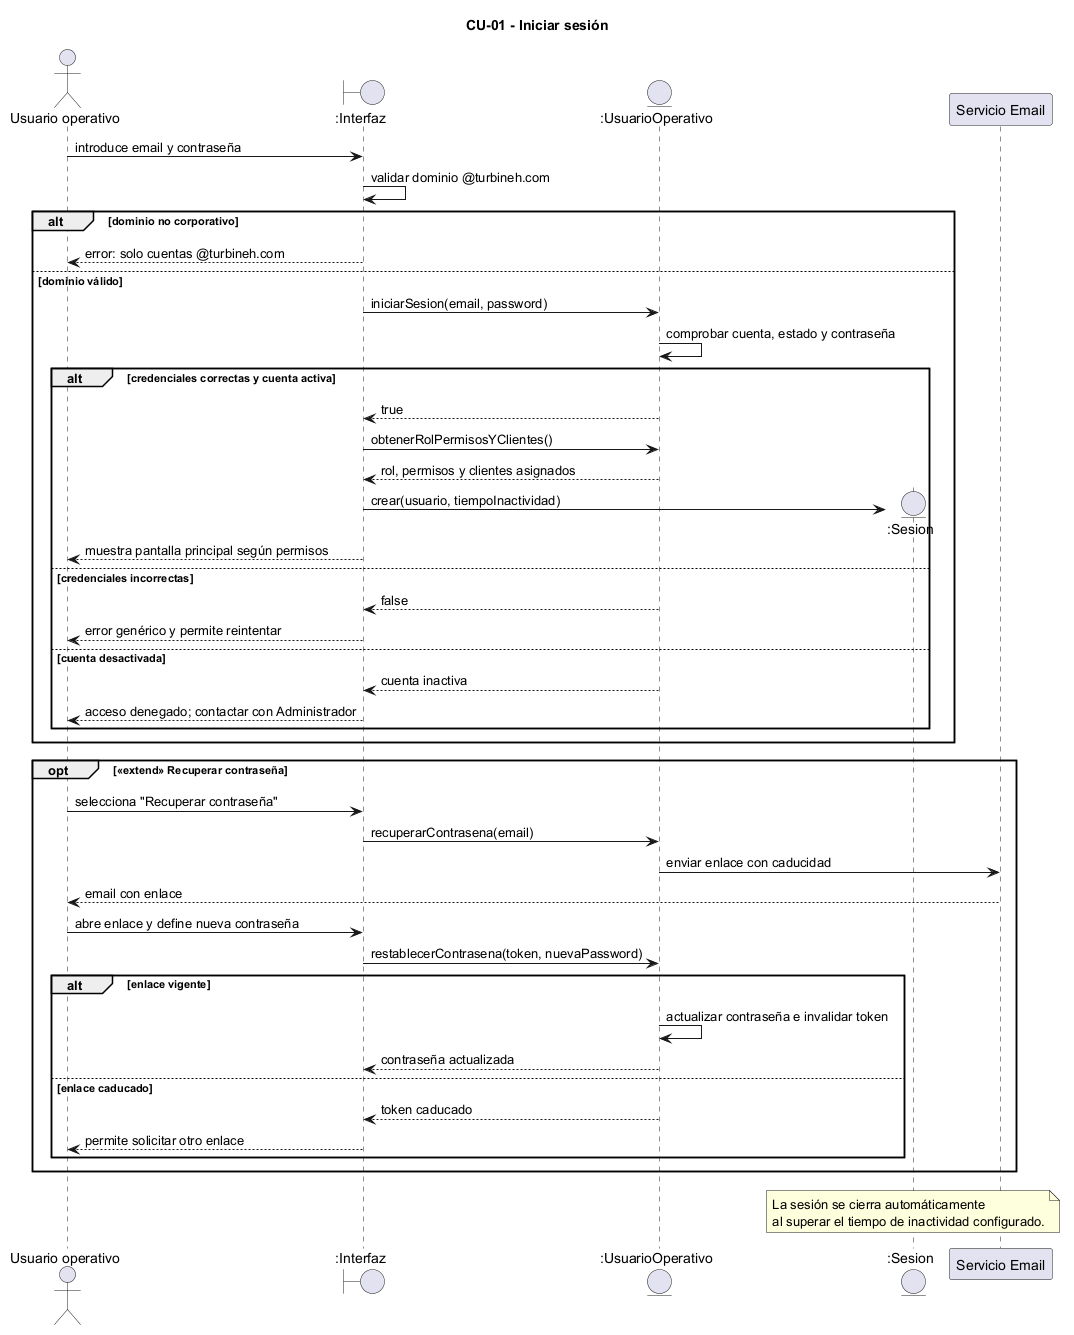

The diagram above was rendered by PlantUML. Its source (embedded in the PNG):
@startuml CU01_iniciar_sesion
title CU-01 - Iniciar sesión
actor "Usuario operativo" as Actor
boundary ":Interfaz" as UI
entity ":UsuarioOperativo" as U
entity ":Sesion" as Ses
participant "Servicio Email" as Mail
Actor -> UI : introduce email y contraseña
UI -> UI : validar dominio @turbineh.com
alt dominio no corporativo
 UI --> Actor : error: solo cuentas @turbineh.com
else dominio válido
 UI -> U : iniciarSesion(email, password)
 U -> U : comprobar cuenta, estado y contraseña
 alt credenciales correctas y cuenta activa
  U --> UI : true
  UI -> U : obtenerRolPermisosYClientes()
  U --> UI : rol, permisos y clientes asignados
  UI -> Ses ** : crear(usuario, tiempoInactividad)
  UI --> Actor : muestra pantalla principal según permisos
 else credenciales incorrectas
  U --> UI : false
  UI --> Actor : error genérico y permite reintentar
 else cuenta desactivada
  U --> UI : cuenta inactiva
  UI --> Actor : acceso denegado; contactar con Administrador
 end
end
opt <<extend>> Recuperar contraseña
 Actor -> UI : selecciona "Recuperar contraseña"
 UI -> U : recuperarContrasena(email)
 U -> Mail : enviar enlace con caducidad
 Mail --> Actor : email con enlace
 Actor -> UI : abre enlace y define nueva contraseña
 UI -> U : restablecerContrasena(token, nuevaPassword)
 alt enlace vigente
  U -> U : actualizar contraseña e invalidar token
  U --> UI : contraseña actualizada
 else enlace caducado
  U --> UI : token caducado
  UI --> Actor : permite solicitar otro enlace
 end
end
note over Ses : La sesión se cierra automáticamente\nal superar el tiempo de inactividad configurado.
@enduml